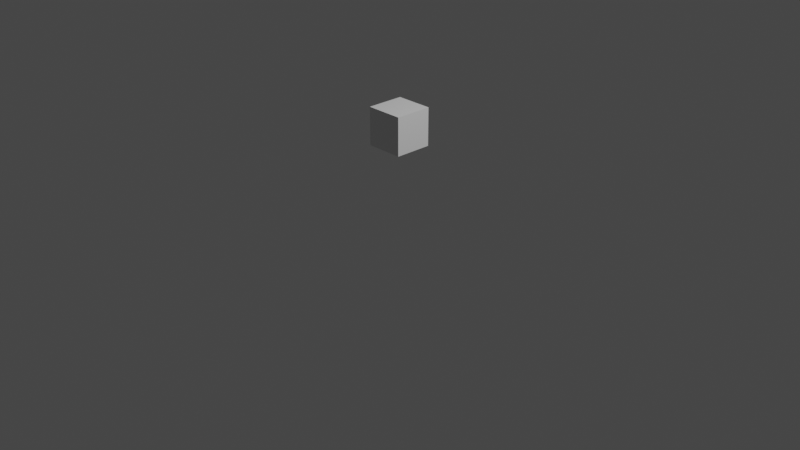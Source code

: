 # Source: max_ammo.blend  (saved by Blender 3.5.10; exported with 4.5.12 LTS)
import bpy
from mathutils import Matrix  # noqa: F401  (used for matrix-valued properties, if any)

bpy.ops.wm.read_factory_settings(use_empty=True)
scene = bpy.context.scene
scene.name = 'Scene'

# ---- collections
col_collection = bpy.data.collections.new('Collection'); scene.collection.children.link(col_collection)

# ---- materials (node trees are filled in below, after node groups)
mat_material = bpy.data.materials.new('Material')
mat_material.alpha_threshold = 0.0
mat_material.use_transparent_shadow = False
mat_material.roughness = 0.5
mat_material.line_color = (0.0, 0.0, 0.0, 1.0)

# ---- material node trees
mat_material.use_nodes = True; mat_material.node_tree.nodes.clear()
_N = mat_material.node_tree.nodes; _L = mat_material.node_tree.links
n0 = _N.new('ShaderNodeOutputMaterial'); n0.name = 'Material Output'; n0.location = (300, 300)
n1 = _N.new('ShaderNodeBsdfPrincipled'); n1.name = 'Principled BSDF'; n1.location = (10, 300)
n1.distribution = 'GGX'
n1.subsurface_method = 'RANDOM_WALK_SKIN'
n1.inputs[3].default_value = 1.45
n1.inputs[27].default_value = (0.0, 0.0, 0.0, 1.0)
n1.inputs[28].default_value = 1.0
_L.new(n1.outputs[0], n0.inputs[0])
n0.is_active_output = True

# ---- world
world_world = bpy.data.worlds.new('World'); scene.world = world_world
world_world.use_nodes = True; world_world.node_tree.nodes.clear()
_N = world_world.node_tree.nodes; _L = world_world.node_tree.links
n0 = _N.new('ShaderNodeOutputWorld'); n0.name = 'World Output'; n0.location = (300, 300)
n1 = _N.new('ShaderNodeBackground'); n1.name = 'Background'; n1.location = (10, 300)
n1.inputs[0].default_value = (0.05088, 0.05088, 0.05088, 1.0)
_L.new(n1.outputs[0], n0.inputs[0])
n0.is_active_output = True
world_world.color = (0.05088, 0.05088, 0.05088)
world_world.use_sun_shadow = False
world_world.sun_shadow_jitter_overblur = 0.0

# ---- cameras
cam_camera = bpy.data.cameras.new('Camera')
cam_camera.clip_end = 100.0
cam_camera.ortho_scale = 7.314

# ---- lights
light_light = bpy.data.lights.new('Light', 'POINT')
light_light.transmission_factor = 0.0
light_light.energy = 1000.0
light_light.shadow_soft_size = 0.1
light_light.shadow_maximum_resolution = 0.006
light_light.use_absolute_resolution = True

# ---- meshes
me_cube = bpy.data.meshes.new('Cube')
me_cube.from_pydata([(1.0, 1.0, 1.0), (1.0, 1.0, -1.0), (1.0, -1.0, 1.0), (1.0, -1.0, -1.0), (-1.0, 1.0, 1.0), (-1.0, 1.0, -1.0), (-1.0, -1.0, 1.0), (-1.0, -1.0, -1.0)], [], [(0, 4, 6, 2), (3, 2, 6, 7), (7, 6, 4, 5), (5, 1, 3, 7), (1, 0, 2, 3), (5, 4, 0, 1)])
_uv = me_cube.uv_layers.new(name='UVMap')
_uv.uv.foreach_set('vector', [0.625, 0.5, 0.875, 0.5, 0.875, 0.75, 0.625, 0.75, 0.375, 0.75, 0.625, 0.75, 0.625, 1.0, 0.375, 1.0, 0.375, 0.0, 0.625, 0.0, 0.625, 0.25, 0.375, 0.25, 0.125, 0.5, 0.375, 0.5, 0.375, 0.75, 0.125, 0.75, 0.375, 0.5, 0.625, 0.5, 0.625, 0.75, 0.375, 0.75, 0.375, 0.25, 0.625, 0.25, 0.625, 0.5, 0.375, 0.5])
me_cube.materials.append(mat_material)
me_cube.use_mirror_vertex_groups = False
me_cube.update()

# ---- objects
ob_cube = bpy.data.objects.new('Cube', me_cube)
ob_light = bpy.data.objects.new('Light', light_light)
ob_camera = bpy.data.objects.new('Camera', cam_camera)

# ---- transforms, parenting, visibility, modifiers, constraints
ob_cube.location = (0.0, 0.0, 1.0)
ob_cube.scale = (0.2, 0.2, 0.2)
ob_cube.lock_rotations_4d = False
ob_cube.empty_display_type = 'ARROWS'
ob_cube.lineart.crease_threshold = 0.0
ob_light.location = (4.076, 1.005, 5.904)
ob_light.rotation_euler = (0.6503, 0.05522, 1.866)
ob_light.lock_rotations_4d = False
ob_light.empty_display_type = 'ARROWS'
ob_light.color = (0.0, 0.0, 0.0, 0.0)
ob_light.lineart.crease_threshold = 0.0
ob_camera.location = (7.359, -6.926, 4.958)
ob_camera.rotation_euler = (1.109, 0.0, 0.8149)
ob_camera.lock_rotations_4d = False
ob_camera.empty_display_type = 'ARROWS'
ob_camera.color = (0.0, 0.0, 0.0, 0.0)
ob_camera.display_type = 'WIRE'
ob_camera.lineart.crease_threshold = 0.0

# ---- collection membership
col_collection.objects.link(ob_cube)
col_collection.objects.link(ob_light)
col_collection.objects.link(ob_camera)

# ---- scene / render settings (as saved in the file)
scene.camera = ob_camera
scene.frame_start = 1; scene.frame_end = 250; scene.frame_set(1)
scene.render.engine = 'BLENDER_EEVEE_NEXT'
scene.cycles.sampling_pattern = 'TABULATED_SOBOL'
scene.view_settings.view_transform = 'Filmic'
bpy.context.view_layer.update()
